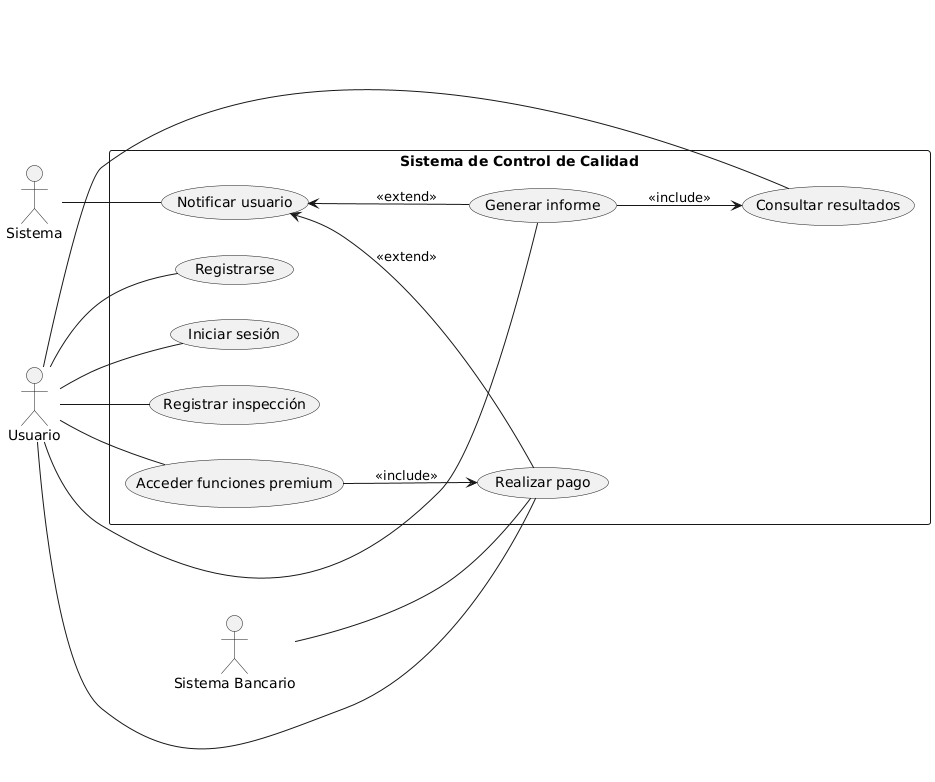

The diagram above was rendered by PlantUML. Its source (embedded in the PNG):
@startuml
left to right direction

actor "Usuario" as U
actor "Sistema" as SYS
actor "Sistema Bancario" as SB

rectangle "Sistema de Control de Calidad" as SCC {
  (Registrarse) as UC1
  (Iniciar sesión) as UC2
  (Registrar inspección) as UC3
  (Consultar resultados) as UC4
  (Generar informe) as UC5
  (Realizar pago) as UC6
  (Acceder funciones premium) as UC7
  (Notificar usuario) as UC8

  UC7 --> UC6 : <<include>>
  UC5 --> UC4 : <<include>>

  UC8 <-- UC5 : <<extend>>
  UC8 <-- UC6 : <<extend>>
}

U -- UC1
U -- UC2
U -- UC3
U -- UC4
U -- UC5
U -- UC6
U -- UC7

SYS -- UC8
SB -- UC6
@enduml